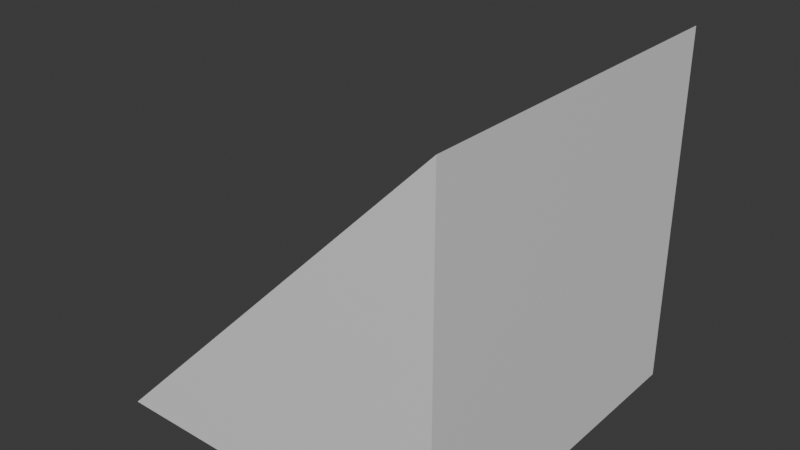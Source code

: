 # Source: rampa.blend  (saved by Blender 4.3.34; exported with 4.5.12 LTS)
import bpy
from mathutils import Matrix  # noqa: F401  (used for matrix-valued properties, if any)

bpy.ops.wm.read_factory_settings(use_empty=True)
scene = bpy.context.scene
scene.name = 'Scene'

# ---- materials (node trees are filled in below, after node groups)
mat_material = bpy.data.materials.new('Material')
mat_material.alpha_threshold = 0.0
mat_material.roughness = 0.5
mat_material.line_color = (0.0, 0.0, 0.0, 1.0)

# ---- material node trees
mat_material.use_nodes = True; mat_material.node_tree.nodes.clear()
_N = mat_material.node_tree.nodes; _L = mat_material.node_tree.links
n0 = _N.new('ShaderNodeOutputMaterial'); n0.name = 'Material Output'; n0.location = (300, 300)
n1 = _N.new('ShaderNodeBsdfPrincipled'); n1.name = 'Principled BSDF'; n1.location = (10, 300)
n1.inputs[3].default_value = 1.45
_L.new(n1.outputs[0], n0.inputs[0])
n0.is_active_output = True

# ---- world
world_world = bpy.data.worlds.new('World'); scene.world = world_world
world_world.use_nodes = True; world_world.node_tree.nodes.clear()
_N = world_world.node_tree.nodes; _L = world_world.node_tree.links
n0 = _N.new('ShaderNodeOutputWorld'); n0.name = 'World Output'; n0.location = (300, 300)
n1 = _N.new('ShaderNodeBackground'); n1.name = 'Background'; n1.location = (10, 300)
n1.inputs[0].default_value = (0.05088, 0.05088, 0.05088, 1.0)
_L.new(n1.outputs[0], n0.inputs[0])
n0.is_active_output = True
world_world.color = (0.05088, 0.05088, 0.05088)
world_world.sun_shadow_jitter_overblur = 0.0

# ---- meshes
me_cube = bpy.data.meshes.new('Cube')
me_cube.from_pydata([(1.0, 1.0, 1.0), (1.0, 1.0, -1.0), (1.0, -1.0, 1.0), (1.0, -1.0, -1.0), (-1.0, 1.0, -1.0), (-1.0, -1.0, -1.0)], [], [(2, 5, 3), (5, 2, 0, 4), (1, 4, 0), (4, 1, 3, 5), (1, 0, 2, 3)])
_uv = me_cube.uv_layers.new(name='UVMap')
_uv.uv.foreach_set('vector', [0.625, 0.75, 0.125, 0.75, 0.375, 0.75, 0.125, 0.75, 0.625, 0.75, 0.625, 0.5, 0.125, 0.5, 0.375, 0.5, 0.125, 0.5, 0.625, 0.5, 0.125, 0.5, 0.375, 0.5, 0.375, 0.75, 0.125, 0.75, 0.375, 0.5, 0.625, 0.5, 0.625, 0.75, 0.375, 0.75])
me_cube.materials.append(mat_material)
me_cube.use_mirror_vertex_groups = False
me_cube.update()

# ---- objects
ob_rampa = bpy.data.objects.new('Rampa', me_cube)

# ---- transforms, parenting, visibility, modifiers, constraints
ob_rampa.location = (0.0, 0.0, 0.0)
ob_rampa.lock_rotations_4d = False
ob_rampa.empty_display_type = 'ARROWS'
ob_rampa.lineart.crease_threshold = 0.0

# ---- collection membership
scene.collection.objects.link(ob_rampa)

# ---- scene / render settings (as saved in the file)
scene.frame_start = 1; scene.frame_end = 250; scene.frame_set(1)
scene.render.engine = 'BLENDER_EEVEE_NEXT'
bpy.context.view_layer.update()

# ---- added for rendering (the .blend has no active camera and no usable light): camera, sun
cam_auto = bpy.data.cameras.new('AutoCamera')
cam_auto.lens = 50.0
cam_auto.sensor_width = 36.0
cam_auto.clip_end = 1000.0
ob_auto_camera = bpy.data.objects.new('AutoCamera', cam_auto)
scene.collection.objects.link(ob_auto_camera)
ob_auto_camera.location = (3.20507, -3.84609, 2.56406)
ob_auto_camera.rotation_euler = (1.09748, -7.21219e-08, 0.694738)
scene.camera = ob_auto_camera
light_auto_sun = bpy.data.lights.new('AutoSun', 'SUN')
light_auto_sun.energy = 3.0
light_auto_sun.angle = 0.0523599
ob_auto_sun = bpy.data.objects.new('AutoSun', light_auto_sun)
scene.collection.objects.link(ob_auto_sun)
ob_auto_sun.rotation_euler = (0.872665, 0.174533, 0.523599)
bpy.context.view_layer.update()
